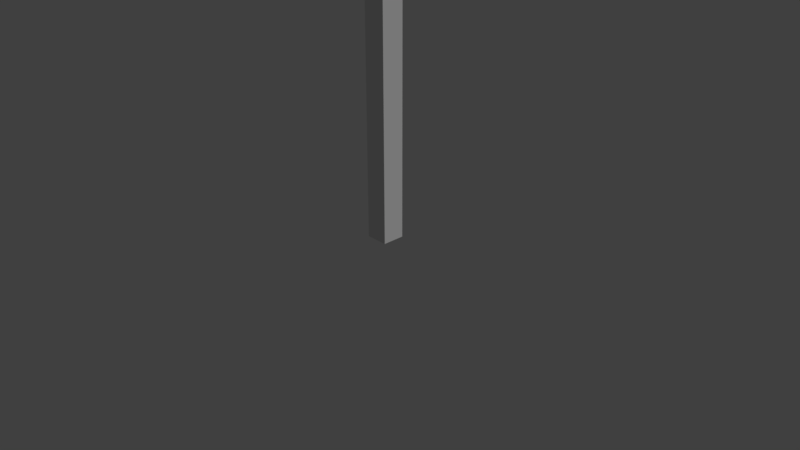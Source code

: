 # Source: SM_VPillar_3.20X.30X0.30.blend  (saved by Blender 2.79.0; exported with 4.5.12 LTS)
import bpy
from mathutils import Matrix  # noqa: F401  (used for matrix-valued properties, if any)

bpy.ops.wm.read_factory_settings(use_empty=True)
scene = bpy.context.scene
scene.name = 'Scene'

# ---- collections
col_collection_1 = bpy.data.collections.new('Collection 1'); scene.collection.children.link(col_collection_1)

# ---- world
world_world = bpy.data.worlds.new('World'); scene.world = world_world
world_world.color = (0.05088, 0.05088, 0.05088)
world_world.use_sun_shadow = False
world_world.sun_shadow_jitter_overblur = 0.0
world_world.cycles.sampling_method = 'MANUAL'

# ---- cameras
cam_camera = bpy.data.cameras.new('Camera')
cam_camera.clip_end = 100.0
cam_camera.lens = 35.0
cam_camera.sensor_width = 32.0
cam_camera.sensor_height = 18.0
cam_camera.ortho_scale = 7.314
cam_camera.dof.focus_distance = 0.0

# ---- lights
light_lamp = bpy.data.lights.new('Lamp', 'SUN')
light_lamp.transmission_factor = 0.0
light_lamp.cutoff_distance = 30.0
light_lamp.angle = 0.4121
light_lamp.energy = 1.0
light_lamp.shadow_buffer_clip_start = 1.001
light_lamp.shadow_soft_size = 0.209
light_lamp.shadow_cascade_max_distance = 1000.0

# ---- meshes
me_sm_vpillar_3_20x_30x0_30 = bpy.data.meshes.new('SM_VPillar_3.20X.30X0.30')
me_sm_vpillar_3_20x_30x0_30.from_pydata([(0.0, 0.0, 0.0), (0.3, 0.0, 0.0), (0.0, 0.3, 0.0), (0.3, 0.3, 0.0), (0.0, 0.0, 3.2), (0.3, 0.0, 3.2), (0.0, 0.3, 3.2), (0.3, 0.3, 3.2)], [], [(0, 2, 3, 1), (4, 5, 7, 6), (1, 3, 7, 5), (2, 0, 4, 6), (3, 2, 6, 7), (0, 1, 5, 4)])
me_sm_vpillar_3_20x_30x0_30.use_remesh_preserve_volume = False
me_sm_vpillar_3_20x_30x0_30.use_remesh_preserve_attributes = False
me_sm_vpillar_3_20x_30x0_30.use_mirror_vertex_groups = False
me_sm_vpillar_3_20x_30x0_30.update()

# ---- objects
ob_sm_vpillar_3_20x_30x0_30 = bpy.data.objects.new('SM_VPillar_3.20X.30X0.30', me_sm_vpillar_3_20x_30x0_30)
ob_lamp = bpy.data.objects.new('Lamp', light_lamp)
ob_camera = bpy.data.objects.new('Camera', cam_camera)

# ---- transforms, parenting, visibility, modifiers, constraints
ob_sm_vpillar_3_20x_30x0_30.location = (0.0, 0.0, 0.0)
ob_sm_vpillar_3_20x_30x0_30.lineart.crease_threshold = 0.0
ob_lamp.location = (0.03206, -0.002963, 6.776)
ob_lamp.rotation_euler = (0.6503, 0.05522, 1.866)
ob_lamp.lock_rotations_4d = False
ob_lamp.empty_display_type = 'ARROWS'
ob_lamp.color = (0.0, 0.0, 0.0, 0.0)
ob_lamp.lineart.crease_threshold = 0.0
ob_camera.location = (7.481, -6.508, 5.088)
ob_camera.rotation_euler = (1.109, 0.0, 0.8149)
ob_camera.lock_rotations_4d = False
ob_camera.empty_display_type = 'ARROWS'
ob_camera.color = (0.0, 0.0, 0.0, 0.0)
ob_camera.display_type = 'WIRE'
ob_camera.lineart.crease_threshold = 0.0

# ---- collection membership
col_collection_1.objects.link(ob_sm_vpillar_3_20x_30x0_30)
col_collection_1.objects.link(ob_lamp)
col_collection_1.objects.link(ob_camera)

# ---- scene / render settings (as saved in the file)
scene.camera = ob_camera
scene.frame_start = 1; scene.frame_end = 250; scene.frame_set(1)
scene.render.engine = 'CYCLES'
scene.render.resolution_percentage = 50
scene.render.fps = 60
scene.render.dither_intensity = 0.0
scene.cycles.use_denoising = False
scene.cycles.samples = 256
scene.cycles.sampling_pattern = 'TABULATED_SOBOL'
scene.cycles.light_sampling_threshold = 0.0
scene.cycles.use_adaptive_sampling = False
scene.cycles.use_light_tree = False
scene.cycles.blur_glossy = 0.0
scene.cycles.sample_clamp_indirect = 0.0
scene.view_settings.view_transform = 'Standard'
bpy.context.view_layer.update()
